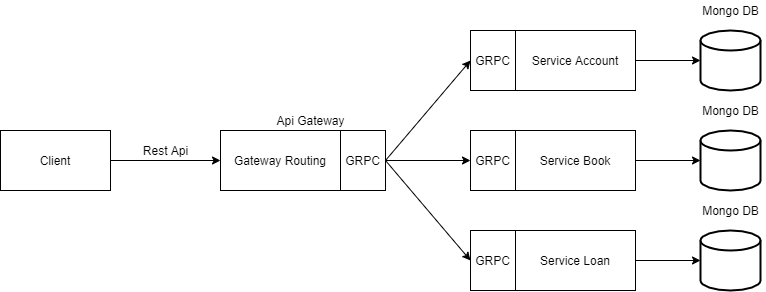

The diagram above was exported from draw.io. Its source (the exported page's mxGraphModel, read from the mxfile embedded in the PNG):
<mxGraphModel dx="782" dy="507" grid="1" gridSize="10" guides="1" tooltips="1" connect="1" arrows="1" fold="1" page="1" pageScale="1" pageWidth="850" pageHeight="1100" math="0" shadow="0">
  <root>
    <mxCell id="0" />
    <mxCell id="1" parent="0" />
    <mxCell id="SY2czM_55YOQdwv8xW0H-2" value="Gateway Routing" style="rounded=0;whiteSpace=wrap;html=1;" vertex="1" parent="1">
      <mxGeometry x="230" y="160" width="120" height="60" as="geometry" />
    </mxCell>
    <mxCell id="SY2czM_55YOQdwv8xW0H-3" value="Api Gateway" style="text;html=1;align=center;verticalAlign=middle;resizable=0;points=[];autosize=1;" vertex="1" parent="1">
      <mxGeometry x="280" y="140" width="80" height="20" as="geometry" />
    </mxCell>
    <mxCell id="SY2czM_55YOQdwv8xW0H-5" value="GRPC" style="rounded=0;whiteSpace=wrap;html=1;" vertex="1" parent="1">
      <mxGeometry x="350" y="160" width="45" height="60" as="geometry" />
    </mxCell>
    <mxCell id="SY2czM_55YOQdwv8xW0H-6" value="GRPC" style="rounded=0;whiteSpace=wrap;html=1;" vertex="1" parent="1">
      <mxGeometry x="480" y="60" width="45" height="60" as="geometry" />
    </mxCell>
    <mxCell id="SY2czM_55YOQdwv8xW0H-7" value="GRPC" style="rounded=0;whiteSpace=wrap;html=1;" vertex="1" parent="1">
      <mxGeometry x="480" y="160" width="45" height="60" as="geometry" />
    </mxCell>
    <mxCell id="SY2czM_55YOQdwv8xW0H-8" value="GRPC" style="rounded=0;whiteSpace=wrap;html=1;" vertex="1" parent="1">
      <mxGeometry x="480" y="260" width="45" height="60" as="geometry" />
    </mxCell>
    <mxCell id="SY2czM_55YOQdwv8xW0H-10" value="Client" style="rounded=0;whiteSpace=wrap;html=1;" vertex="1" parent="1">
      <mxGeometry x="10" y="160" width="110" height="60" as="geometry" />
    </mxCell>
    <mxCell id="SY2czM_55YOQdwv8xW0H-15" value="Rest Api" style="text;html=1;align=center;verticalAlign=middle;resizable=0;points=[];autosize=1;" vertex="1" parent="1">
      <mxGeometry x="145" y="170" width="60" height="20" as="geometry" />
    </mxCell>
    <mxCell id="SY2czM_55YOQdwv8xW0H-16" value="Service Account" style="rounded=0;whiteSpace=wrap;html=1;" vertex="1" parent="1">
      <mxGeometry x="525" y="60" width="120" height="60" as="geometry" />
    </mxCell>
    <mxCell id="SY2czM_55YOQdwv8xW0H-17" value="Service Book" style="rounded=0;whiteSpace=wrap;html=1;" vertex="1" parent="1">
      <mxGeometry x="525" y="160" width="120" height="60" as="geometry" />
    </mxCell>
    <mxCell id="SY2czM_55YOQdwv8xW0H-18" value="Service Loan" style="rounded=0;whiteSpace=wrap;html=1;" vertex="1" parent="1">
      <mxGeometry x="525" y="260" width="120" height="60" as="geometry" />
    </mxCell>
    <mxCell id="SY2czM_55YOQdwv8xW0H-19" value="" style="endArrow=classic;html=1;entryX=0;entryY=0.5;entryDx=0;entryDy=0;exitX=1;exitY=0.5;exitDx=0;exitDy=0;" edge="1" parent="1" source="SY2czM_55YOQdwv8xW0H-10" target="SY2czM_55YOQdwv8xW0H-2">
      <mxGeometry width="50" height="50" relative="1" as="geometry">
        <mxPoint x="120" y="240" as="sourcePoint" />
        <mxPoint x="170" y="190" as="targetPoint" />
      </mxGeometry>
    </mxCell>
    <mxCell id="SY2czM_55YOQdwv8xW0H-21" value="" style="endArrow=classic;html=1;entryX=0;entryY=0.5;entryDx=0;entryDy=0;exitX=1;exitY=0.5;exitDx=0;exitDy=0;" edge="1" parent="1" source="SY2czM_55YOQdwv8xW0H-5" target="SY2czM_55YOQdwv8xW0H-6">
      <mxGeometry width="50" height="50" relative="1" as="geometry">
        <mxPoint x="380" y="210" as="sourcePoint" />
        <mxPoint x="430" y="160" as="targetPoint" />
      </mxGeometry>
    </mxCell>
    <mxCell id="SY2czM_55YOQdwv8xW0H-22" value="" style="endArrow=classic;html=1;entryX=0;entryY=0.5;entryDx=0;entryDy=0;exitX=1;exitY=0.5;exitDx=0;exitDy=0;" edge="1" parent="1" source="SY2czM_55YOQdwv8xW0H-5" target="SY2czM_55YOQdwv8xW0H-7">
      <mxGeometry width="50" height="50" relative="1" as="geometry">
        <mxPoint x="330" y="410" as="sourcePoint" />
        <mxPoint x="380" y="360" as="targetPoint" />
      </mxGeometry>
    </mxCell>
    <mxCell id="SY2czM_55YOQdwv8xW0H-24" value="" style="endArrow=classic;html=1;entryX=0;entryY=0.5;entryDx=0;entryDy=0;exitX=1;exitY=0.5;exitDx=0;exitDy=0;" edge="1" parent="1" source="SY2czM_55YOQdwv8xW0H-5" target="SY2czM_55YOQdwv8xW0H-8">
      <mxGeometry width="50" height="50" relative="1" as="geometry">
        <mxPoint x="380" y="210" as="sourcePoint" />
        <mxPoint x="430" y="160" as="targetPoint" />
      </mxGeometry>
    </mxCell>
    <mxCell id="SY2czM_55YOQdwv8xW0H-26" value="" style="strokeWidth=2;html=1;shape=mxgraph.flowchart.database;whiteSpace=wrap;" vertex="1" parent="1">
      <mxGeometry x="710" y="60" width="60" height="60" as="geometry" />
    </mxCell>
    <mxCell id="SY2czM_55YOQdwv8xW0H-27" value="Mongo DB" style="text;html=1;align=center;verticalAlign=middle;resizable=0;points=[];autosize=1;" vertex="1" parent="1">
      <mxGeometry x="705" y="30" width="70" height="20" as="geometry" />
    </mxCell>
    <mxCell id="SY2czM_55YOQdwv8xW0H-28" value="" style="strokeWidth=2;html=1;shape=mxgraph.flowchart.database;whiteSpace=wrap;" vertex="1" parent="1">
      <mxGeometry x="710" y="160" width="60" height="60" as="geometry" />
    </mxCell>
    <mxCell id="SY2czM_55YOQdwv8xW0H-29" value="Mongo DB" style="text;html=1;align=center;verticalAlign=middle;resizable=0;points=[];autosize=1;" vertex="1" parent="1">
      <mxGeometry x="705" y="130" width="70" height="20" as="geometry" />
    </mxCell>
    <mxCell id="SY2czM_55YOQdwv8xW0H-32" value="" style="strokeWidth=2;html=1;shape=mxgraph.flowchart.database;whiteSpace=wrap;" vertex="1" parent="1">
      <mxGeometry x="710" y="260" width="60" height="60" as="geometry" />
    </mxCell>
    <mxCell id="SY2czM_55YOQdwv8xW0H-33" value="Mongo DB" style="text;html=1;align=center;verticalAlign=middle;resizable=0;points=[];autosize=1;" vertex="1" parent="1">
      <mxGeometry x="705" y="230" width="70" height="20" as="geometry" />
    </mxCell>
    <mxCell id="SY2czM_55YOQdwv8xW0H-34" value="" style="endArrow=classic;html=1;entryX=0;entryY=0.5;entryDx=0;entryDy=0;entryPerimeter=0;exitX=1;exitY=0.5;exitDx=0;exitDy=0;" edge="1" parent="1" source="SY2czM_55YOQdwv8xW0H-16" target="SY2czM_55YOQdwv8xW0H-26">
      <mxGeometry width="50" height="50" relative="1" as="geometry">
        <mxPoint x="410" y="160" as="sourcePoint" />
        <mxPoint x="460" y="110" as="targetPoint" />
      </mxGeometry>
    </mxCell>
    <mxCell id="SY2czM_55YOQdwv8xW0H-35" value="" style="endArrow=classic;html=1;entryX=0;entryY=0.5;entryDx=0;entryDy=0;entryPerimeter=0;exitX=1;exitY=0.5;exitDx=0;exitDy=0;" edge="1" parent="1" source="SY2czM_55YOQdwv8xW0H-17" target="SY2czM_55YOQdwv8xW0H-28">
      <mxGeometry width="50" height="50" relative="1" as="geometry">
        <mxPoint x="410" y="160" as="sourcePoint" />
        <mxPoint x="460" y="110" as="targetPoint" />
      </mxGeometry>
    </mxCell>
    <mxCell id="SY2czM_55YOQdwv8xW0H-36" value="" style="endArrow=classic;html=1;entryX=0;entryY=0.5;entryDx=0;entryDy=0;entryPerimeter=0;exitX=1;exitY=0.5;exitDx=0;exitDy=0;" edge="1" parent="1" source="SY2czM_55YOQdwv8xW0H-18" target="SY2czM_55YOQdwv8xW0H-32">
      <mxGeometry width="50" height="50" relative="1" as="geometry">
        <mxPoint x="410" y="160" as="sourcePoint" />
        <mxPoint x="460" y="110" as="targetPoint" />
      </mxGeometry>
    </mxCell>
  </root>
</mxGraphModel>